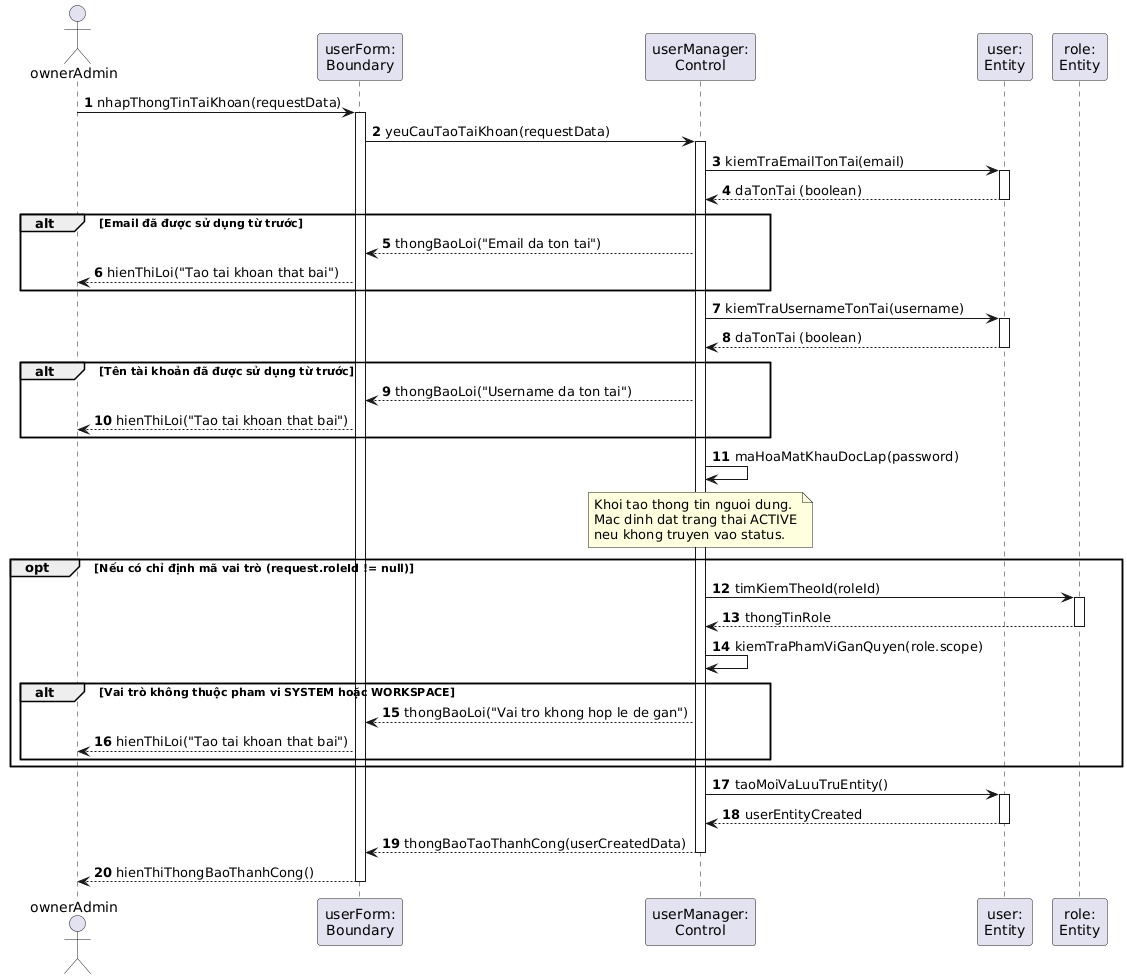

The diagram above was rendered by PlantUML. Its source (embedded in the PNG):
@startuml
autonumber
skinparam BoxPadding 5
skinparam ParticipantPadding 5

actor "ownerAdmin" as Actor
participant "userForm:\nBoundary" as View
participant "userManager:\nControl" as Ctrl
participant "user:\nEntity" as UserEnt
participant "role:\nEntity" as RoleEnt

Actor -> View : nhapThongTinTaiKhoan(requestData)
activate View

View -> Ctrl : yeuCauTaoTaiKhoan(requestData)
activate Ctrl

Ctrl -> UserEnt : kiemTraEmailTonTai(email)
activate UserEnt
UserEnt --> Ctrl : daTonTai (boolean)
deactivate UserEnt
alt Email đã được sử dụng từ trước
    Ctrl --> View : thongBaoLoi("Email da ton tai")
    View --> Actor : hienThiLoi("Tao tai khoan that bai")
end

Ctrl -> UserEnt : kiemTraUsernameTonTai(username)
activate UserEnt
UserEnt --> Ctrl : daTonTai (boolean)
deactivate UserEnt
alt Tên tài khoản đã được sử dụng từ trước
    Ctrl --> View : thongBaoLoi("Username da ton tai")
    View --> Actor : hienThiLoi("Tao tai khoan that bai")
end

Ctrl -> Ctrl : maHoaMatKhauDocLap(password)
note over Ctrl: Khoi tao thong tin nguoi dung.\nMac dinh dat trang thai ACTIVE\nneu khong truyen vao status.

opt Nếu có chỉ định mã vai trò (request.roleId != null)
    Ctrl -> RoleEnt : timKiemTheoId(roleId)
    activate RoleEnt
    RoleEnt --> Ctrl : thongTinRole
    deactivate RoleEnt
    
    Ctrl -> Ctrl : kiemTraPhamViGanQuyen(role.scope)
    alt Vai trò không thuộc pham vi SYSTEM hoặc WORKSPACE
        Ctrl --> View : thongBaoLoi("Vai tro khong hop le de gan")
        View --> Actor : hienThiLoi("Tao tai khoan that bai")
    end
end

Ctrl -> UserEnt : taoMoiVaLuuTruEntity()
activate UserEnt
UserEnt --> Ctrl : userEntityCreated
deactivate UserEnt

Ctrl --> View : thongBaoTaoThanhCong(userCreatedData)
deactivate Ctrl

View --> Actor : hienThiThongBaoThanhCong()
deactivate View
@endum